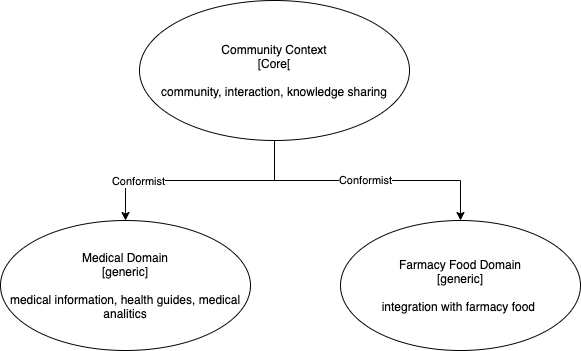

The diagram above was exported from draw.io. Its source (the exported page's mxGraphModel, read from the mxfile embedded in the PNG):
<mxGraphModel dx="786" dy="625" grid="1" gridSize="10" guides="1" tooltips="1" connect="1" arrows="1" fold="1" page="1" pageScale="1" pageWidth="827" pageHeight="1169" math="0" shadow="0">
  <root>
    <mxCell id="jNIidI8rT8AJDHnRQvLO-0" />
    <mxCell id="jNIidI8rT8AJDHnRQvLO-1" parent="jNIidI8rT8AJDHnRQvLO-0" />
    <mxCell id="xAnf-vYWnuSrWLL0-WSP-1" style="edgeStyle=orthogonalEdgeStyle;rounded=0;orthogonalLoop=1;jettySize=auto;html=1;" edge="1" parent="jNIidI8rT8AJDHnRQvLO-1" source="QazR7c55srWJdWKBzaLA-0" target="QazR7c55srWJdWKBzaLA-1">
      <mxGeometry relative="1" as="geometry" />
    </mxCell>
    <mxCell id="xAnf-vYWnuSrWLL0-WSP-3" value="Conformist" style="edgeLabel;html=1;align=center;verticalAlign=middle;resizable=0;points=[];" vertex="1" connectable="0" parent="xAnf-vYWnuSrWLL0-WSP-1">
      <mxGeometry x="0.5459" relative="1" as="geometry">
        <mxPoint as="offset" />
      </mxGeometry>
    </mxCell>
    <mxCell id="xAnf-vYWnuSrWLL0-WSP-2" style="edgeStyle=orthogonalEdgeStyle;rounded=0;orthogonalLoop=1;jettySize=auto;html=1;entryX=0.5;entryY=0;entryDx=0;entryDy=0;" edge="1" parent="jNIidI8rT8AJDHnRQvLO-1" source="QazR7c55srWJdWKBzaLA-0" target="QazR7c55srWJdWKBzaLA-2">
      <mxGeometry relative="1" as="geometry" />
    </mxCell>
    <mxCell id="xAnf-vYWnuSrWLL0-WSP-4" value="Conformist" style="edgeLabel;html=1;align=center;verticalAlign=middle;resizable=0;points=[];" vertex="1" connectable="0" parent="xAnf-vYWnuSrWLL0-WSP-2">
      <mxGeometry x="-0.0226" y="1" relative="1" as="geometry">
        <mxPoint as="offset" />
      </mxGeometry>
    </mxCell>
    <mxCell id="QazR7c55srWJdWKBzaLA-0" value="Community Context&lt;br&gt;[Core[&lt;br&gt;&lt;br&gt;community, interaction, knowledge sharing" style="ellipse;whiteSpace=wrap;html=1;" vertex="1" parent="jNIidI8rT8AJDHnRQvLO-1">
      <mxGeometry x="279" y="80" width="270" height="140" as="geometry" />
    </mxCell>
    <mxCell id="QazR7c55srWJdWKBzaLA-1" value="Medical Domain&lt;br&gt;[generic]&lt;br&gt;&lt;br&gt;medical information, health guides, medical analitics" style="ellipse;whiteSpace=wrap;html=1;" vertex="1" parent="jNIidI8rT8AJDHnRQvLO-1">
      <mxGeometry x="140" y="300" width="250" height="130" as="geometry" />
    </mxCell>
    <mxCell id="QazR7c55srWJdWKBzaLA-2" value="Farmacy Food Domain&lt;br&gt;[generic]&lt;br&gt;&lt;br&gt;integration with farmacy food&amp;nbsp;" style="ellipse;whiteSpace=wrap;html=1;" vertex="1" parent="jNIidI8rT8AJDHnRQvLO-1">
      <mxGeometry x="480" y="300" width="240" height="130" as="geometry" />
    </mxCell>
  </root>
</mxGraphModel>